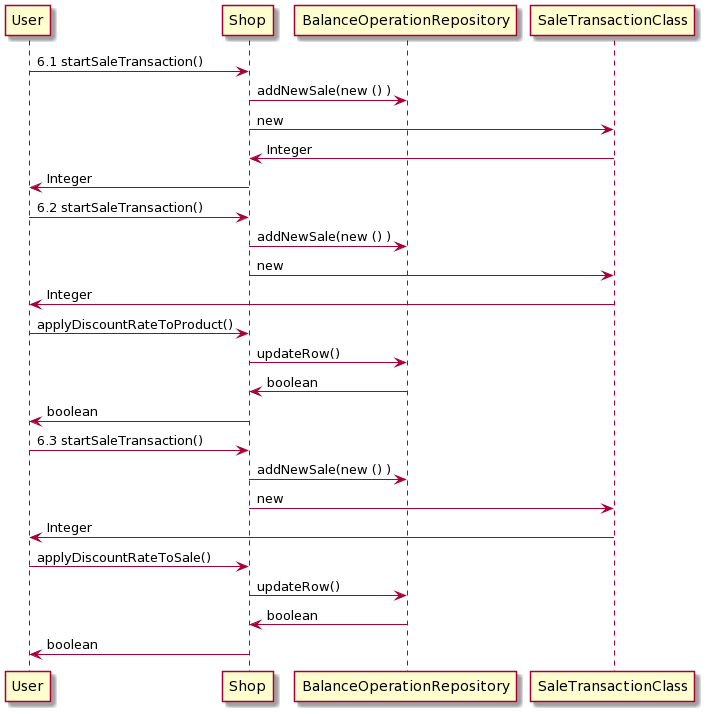

The diagram above was rendered by PlantUML. Its source (embedded in the PNG):
@startuml
User -> Shop : 6.1 startSaleTransaction()
Shop -> BalanceOperationRepository : addNewSale(new () )
Shop-> SaleTransactionClass : new
SaleTransactionClass -> Shop : Integer
Shop -> User : Integer

User -> Shop : 6.2 startSaleTransaction()
Shop -> BalanceOperationRepository : addNewSale(new () )
Shop-> SaleTransactionClass : new
SaleTransactionClass -> User : Integer
User -> Shop : applyDiscountRateToProduct()
Shop -> BalanceOperationRepository : updateRow()
BalanceOperationRepository -> Shop : boolean
Shop -> User : boolean

User -> Shop : 6.3 startSaleTransaction()
Shop -> BalanceOperationRepository : addNewSale(new () )
Shop-> SaleTransactionClass : new
SaleTransactionClass -> User : Integer
User -> Shop : applyDiscountRateToSale()
Shop -> BalanceOperationRepository : updateRow()
BalanceOperationRepository -> Shop : boolean
Shop -> User : boolean
@enduml